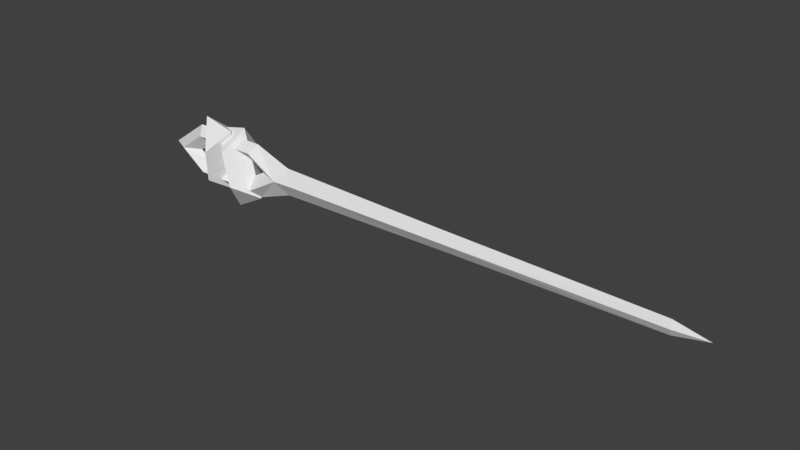 # Source: hook.blend  (saved by Blender 2.78.0; exported with 4.5.12 LTS)
import bpy
from mathutils import Matrix  # noqa: F401  (used for matrix-valued properties, if any)

bpy.ops.wm.read_factory_settings(use_empty=True)
scene = bpy.context.scene
scene.name = 'Scene'

# ---- collections
col_collection_1 = bpy.data.collections.new('Collection 1'); scene.collection.children.link(col_collection_1)

# ---- materials (node trees are filled in below, after node groups)
mat_needle = bpy.data.materials.new('needle')
mat_needle.alpha_threshold = 0.0
mat_needle.use_transparent_shadow = False
mat_needle.roughness = 0.5
mat_needle.line_color = (0.0, 0.0, 0.0, 1.0)
mat_hook = bpy.data.materials.new('hook')
mat_hook.alpha_threshold = 0.0
mat_hook.use_transparent_shadow = False
mat_hook.roughness = 0.5
mat_hook.line_color = (0.0, 0.0, 0.0, 1.0)

# ---- material node trees

# ---- world
world_world = bpy.data.worlds.new('World'); scene.world = world_world
world_world.color = (0.05088, 0.05088, 0.05088)
world_world.use_sun_shadow = False
world_world.sun_shadow_jitter_overblur = 0.0
world_world.cycles.sampling_method = 'MANUAL'

# ---- meshes
me_cube = bpy.data.meshes.new('Cube')
me_cube.from_pydata([(-1.973, -0.1002, -0.2107), (-2.779, -0.1002, -0.2107), (-2.066, 0.001298, -0.1078), (-2.685, 0.001298, -0.1078), (-1.907, 0.001298, -0.3115), (-2.845, 0.001298, -0.3115), (-1.973, 0.1028, -0.2107), (-2.779, 0.1028, -0.2107), (-1.442, 0.001298, -0.1463), (3.237, 0.001298, -0.0662), (0.6247, 0.001298, -0.103), (-1.516, 0.001298, -0.1704), (3.253, -0.03961, 0.01738), (-1.573, -0.1002, 0.01738), (-3.099, -0.1002, 0.01738), (-1.973, -0.1002, 0.2454), (-2.779, -0.1002, 0.2454), (-1.33, -0.08754, 0.01738), (0.6275, -0.06835, 0.01738), (-1.846, 0.001298, 0.01738), (-2.066, 0.001298, 0.1426), (-2.685, 0.001298, 0.1426), (-2.886, 0.001298, 0.01738), (-1.907, 0.001298, 0.3463), (-2.845, 0.001298, 0.3463), (-3.313, 0.001298, 0.01738), (3.253, 0.04221, 0.01738), (-1.573, 0.1028, 0.01738), (-3.099, 0.1028, 0.01738), (3.631, 0.001298, 0.01738), (-1.973, 0.1028, 0.2454), (-2.779, 0.1028, 0.2454), (-1.442, 0.001298, 0.181), (3.237, 0.001298, 0.101), (-1.33, 0.09014, 0.01738), (0.6247, 0.001298, 0.1377), (0.6275, 0.07094, 0.01738), (-1.516, 0.001298, 0.2051), (-2.794, 0.0766, -0.3978), (-2.66, -0.07006, 0.5188), (-2.543, 0.3014, -0.1219), (-2.486, 0.2393, 0.2663), (-2.543, -0.2231, -0.2058), (-2.486, -0.2852, 0.1824), (-2.396, 0.07595, -0.3938), (-2.285, -0.05423, 0.4198), (-2.25, -0.02104, -0.5086), (-2.558, 0.04962, 0.3742), (-2.136, 0.2697, -0.205), (-2.267, 0.2996, 0.1689), (-2.136, -0.2598, -0.1626), (-2.267, -0.2299, 0.2113), (-1.898, -0.006129, -0.3223), (-2.179, 0.05631, 0.4578)], [], [(13, 0, 4, 11), (0, 1, 5, 4), (1, 14, 25, 5), (13, 11, 8, 17), (19, 2, 0, 13), (3, 22, 14, 1), (2, 3, 1, 0), (12, 9, 29), (18, 10, 9, 12), (17, 8, 10, 18), (27, 11, 4, 6), (6, 4, 5, 7), (7, 5, 25, 28), (27, 34, 8, 11), (19, 27, 6, 2), (3, 7, 28, 22), (2, 6, 7, 3), (26, 29, 9), (36, 26, 9, 10), (34, 36, 10, 8), (13, 37, 23, 15), (15, 23, 24, 16), (16, 24, 25, 14), (13, 17, 32, 37), (19, 13, 15, 20), (21, 16, 14, 22), (20, 15, 16, 21), (12, 29, 33), (18, 12, 33, 35), (17, 18, 35, 32), (27, 30, 23, 37), (30, 31, 24, 23), (31, 28, 25, 24), (27, 37, 32, 34), (19, 20, 30, 27), (21, 22, 28, 31), (20, 21, 31, 30), (26, 33, 29), (36, 35, 33, 26), (34, 32, 35, 36), (38, 39, 41, 40), (40, 41, 45, 44), (44, 45, 43, 42), (42, 43, 39, 38), (42, 38, 44), (43, 45, 39), (45, 41, 39), (38, 40, 44), (46, 47, 49, 48), (48, 49, 53, 52), (52, 53, 51, 50), (50, 51, 47, 46), (50, 46, 52), (51, 53, 47), (53, 49, 47), (46, 48, 52)])
me_cube.polygons.foreach_set('material_index', [0, 0, 0, 0, 0, 0, 0, 0, 0, 0, 0, 0, 0, 0, 0, 0, 0, 0, 0, 0, 0, 0, 0, 0, 0, 0, 0, 0, 0, 0, 0, 0, 0, 0, 0, 0, 0, 0, 0, 0, 1, 1, 1, 1, 1, 1, 1, 1, 1, 1, 1, 1, 1, 1, 1, 1])
_uv = me_cube.uv_layers.new(name='UVMap')
_uv.uv.foreach_set('vector', [0.2011, 0.4333, 0.679, 0.3348, 0.8904, 0.3505, 0.5946, 0.443, 0.679, 0.3348, 0.679, 0.1437, 0.8904, 0.128, 0.8904, 0.3505, 0.679, 0.1437, 0.2011, 0.0678, 0.2011, 0.01682, 0.8904, 0.128, 0.2011, 0.4333, 0.5946, 0.443, 0.5441, 0.4606, 0.2011, 0.4872, 0.2011, 0.3648, 0.4635, 0.3127, 0.679, 0.3348, 0.2011, 0.4333, 0.4635, 0.1658, 0.2011, 0.1182, 0.2011, 0.0678, 0.679, 0.1437, 0.4635, 0.3127, 0.4635, 0.1658, 0.679, 0.1437, 0.679, 0.3348, 0.2011, 0.92, 0.4505, 0.9179, 0.2011, 0.9711, 0.2011, 0.6601, 0.4533, 0.6597, 0.4505, 0.9179, 0.2011, 0.92, 0.2011, 0.4872, 0.5441, 0.4606, 0.4533, 0.6597, 0.2011, 0.6601, 0.2011, 0.4333, 0.5946, 0.443, 0.8904, 0.3505, 0.679, 0.3348, 0.679, 0.3348, 0.8904, 0.3505, 0.8904, 0.128, 0.679, 0.1437, 0.679, 0.1437, 0.8904, 0.128, 0.2011, 0.01682, 0.2011, 0.0678, 0.2011, 0.4333, 0.2011, 0.4872, 0.5441, 0.4606, 0.5946, 0.443, 0.2011, 0.3648, 0.2011, 0.4333, 0.679, 0.3348, 0.4635, 0.3127, 0.4635, 0.1658, 0.679, 0.1437, 0.2011, 0.0678, 0.2011, 0.1182, 0.4635, 0.3127, 0.679, 0.3348, 0.679, 0.1437, 0.4635, 0.1658, 0.2011, 0.92, 0.2011, 0.9711, 0.4505, 0.9179, 0.2011, 0.6601, 0.2011, 0.92, 0.4505, 0.9179, 0.4533, 0.6597, 0.2011, 0.4872, 0.2011, 0.6601, 0.4533, 0.6597, 0.5441, 0.4606, 0.2011, 0.4333, 0.5946, 0.443, 0.8904, 0.3505, 0.679, 0.3348, 0.679, 0.3348, 0.8904, 0.3505, 0.8904, 0.128, 0.679, 0.1437, 0.679, 0.1437, 0.8904, 0.128, 0.2011, 0.01682, 0.2011, 0.0678, 0.2011, 0.4333, 0.2011, 0.4872, 0.5441, 0.4606, 0.5946, 0.443, 0.2011, 0.3648, 0.2011, 0.4333, 0.679, 0.3348, 0.4635, 0.3127, 0.4635, 0.1658, 0.679, 0.1437, 0.2011, 0.0678, 0.2011, 0.1182, 0.4635, 0.3127, 0.679, 0.3348, 0.679, 0.1437, 0.4635, 0.1658, 0.2011, 0.92, 0.2011, 0.9711, 0.4505, 0.9179, 0.2011, 0.6601, 0.2011, 0.92, 0.4505, 0.9179, 0.4533, 0.6597, 0.2011, 0.4872, 0.2011, 0.6601, 0.4533, 0.6597, 0.5441, 0.4606, 0.2011, 0.4333, 0.679, 0.3348, 0.8904, 0.3505, 0.5946, 0.443, 0.679, 0.3348, 0.679, 0.1437, 0.8904, 0.128, 0.8904, 0.3505, 0.679, 0.1437, 0.2011, 0.0678, 0.2011, 0.01682, 0.8904, 0.128, 0.2011, 0.4333, 0.5946, 0.443, 0.5441, 0.4606, 0.2011, 0.4872, 0.2011, 0.3648, 0.4635, 0.3127, 0.679, 0.3348, 0.2011, 0.4333, 0.4635, 0.1658, 0.2011, 0.1182, 0.2011, 0.0678, 0.679, 0.1437, 0.4635, 0.3127, 0.4635, 0.1658, 0.679, 0.1437, 0.679, 0.3348, 0.2011, 0.92, 0.4505, 0.9179, 0.2011, 0.9711, 0.2011, 0.6601, 0.4533, 0.6597, 0.4505, 0.9179, 0.2011, 0.92, 0.2011, 0.4872, 0.5441, 0.4606, 0.4533, 0.6597, 0.2011, 0.6601, 0.07987, 0.0772, 0.9308, 0.9194, 0.9241, 0.4356, 0.5637, 0.07894, 0.5637, 0.07894, 0.9241, 0.4356, 0.783, 0.7761, 0.2171, 0.216, 0.2171, 0.216, 0.783, 0.7761, 0.447, 0.9176, 0.08662, 0.561, 0.08662, 0.561, 0.447, 0.9176, 0.9308, 0.9194, 0.07987, 0.0772, 0.08662, 0.561, 0.07987, 0.0772, 0.2171, 0.216, 0.447, 0.9176, 0.783, 0.7761, 0.9308, 0.9194, 0.783, 0.7761, 0.9241, 0.4356, 0.9308, 0.9194, 0.07987, 0.0772, 0.5637, 0.07894, 0.2171, 0.216, 0.07987, 0.0772, 0.9308, 0.9194, 0.9241, 0.4356, 0.5637, 0.07894, 0.5637, 0.07894, 0.9241, 0.4356, 0.783, 0.7761, 0.2171, 0.216, 0.2171, 0.216, 0.783, 0.7761, 0.447, 0.9176, 0.08662, 0.561, 0.08662, 0.561, 0.447, 0.9176, 0.9308, 0.9194, 0.07987, 0.0772, 0.08662, 0.561, 0.07987, 0.0772, 0.2171, 0.216, 0.447, 0.9176, 0.783, 0.7761, 0.9308, 0.9194, 0.783, 0.7761, 0.9241, 0.4356, 0.9308, 0.9194, 0.07987, 0.0772, 0.5637, 0.07894, 0.2171, 0.216])
me_cube.materials.append(mat_needle)
me_cube.materials.append(mat_hook)
me_cube.use_remesh_preserve_volume = False
me_cube.use_remesh_preserve_attributes = False
me_cube.use_mirror_vertex_groups = False
me_cube.update()

# ---- objects
ob_cube = bpy.data.objects.new('Cube', me_cube)

# ---- transforms, parenting, visibility, modifiers, constraints
ob_cube.location = (0.0, 0.0, 0.0)
ob_cube.lock_rotations_4d = False
ob_cube.empty_display_type = 'ARROWS'
ob_cube.lineart.crease_threshold = 0.0

# ---- collection membership
col_collection_1.objects.link(ob_cube)

# ---- scene / render settings (as saved in the file)
scene.frame_start = 1; scene.frame_end = 250; scene.frame_set(1)
scene.render.engine = 'BLENDER_EEVEE_NEXT'
scene.render.resolution_percentage = 50
scene.render.dither_intensity = 0.0
scene.cycles.use_denoising = False
scene.cycles.samples = 128
scene.cycles.sampling_pattern = 'TABULATED_SOBOL'
scene.cycles.light_sampling_threshold = 0.0
scene.cycles.use_adaptive_sampling = False
scene.cycles.use_light_tree = False
scene.cycles.blur_glossy = 0.0
scene.cycles.sample_clamp_indirect = 0.0
scene.view_settings.view_transform = 'Standard'
bpy.context.view_layer.update()

# ---- added for rendering (the .blend has no active camera and no usable light): camera, sun
cam_auto = bpy.data.cameras.new('AutoCamera')
cam_auto.lens = 50.0
cam_auto.sensor_width = 36.0
cam_auto.clip_end = 1000.0
ob_auto_camera = bpy.data.objects.new('AutoCamera', cam_auto)
scene.collection.objects.link(ob_auto_camera)
ob_auto_camera.location = (6.67714, -7.81369, 5.21962)
ob_auto_camera.rotation_euler = (1.09748, -7.21219e-08, 0.694738)
scene.camera = ob_auto_camera
light_auto_sun = bpy.data.lights.new('AutoSun', 'SUN')
light_auto_sun.energy = 3.0
light_auto_sun.angle = 0.0523599
ob_auto_sun = bpy.data.objects.new('AutoSun', light_auto_sun)
scene.collection.objects.link(ob_auto_sun)
ob_auto_sun.rotation_euler = (0.872665, 0.174533, 0.523599)
bpy.context.view_layer.update()
